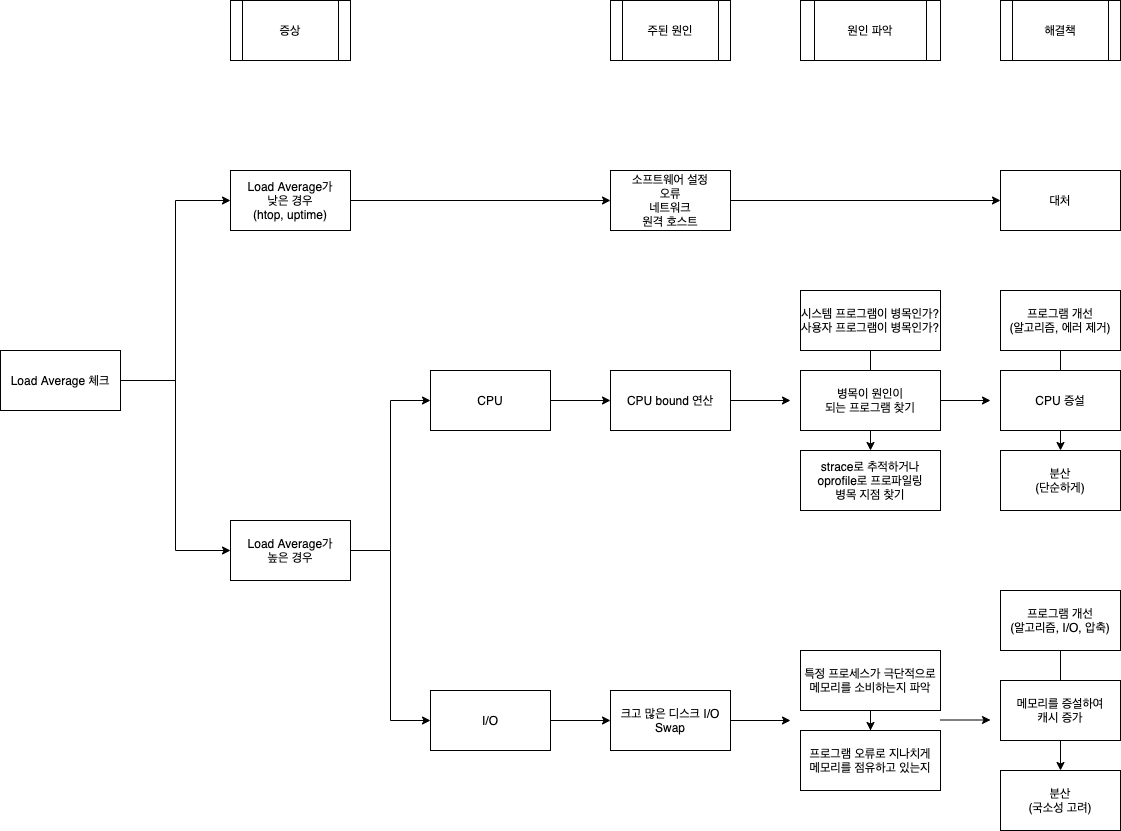

The diagram above was exported from draw.io. Its source (the exported page's mxGraphModel, read from the mxfile embedded in the PNG):
<mxGraphModel dx="869" dy="1817" grid="1" gridSize="10" guides="1" tooltips="1" connect="1" arrows="1" fold="1" page="1" pageScale="1" pageWidth="826" pageHeight="1169" math="0" shadow="0">
  <root>
    <mxCell id="0" />
    <mxCell id="1" parent="0" />
    <mxCell id="YHhe1jZQ2gr-p6XJK_Nk-26" style="edgeStyle=orthogonalEdgeStyle;rounded=0;orthogonalLoop=1;jettySize=auto;html=1;entryX=0;entryY=0.5;entryDx=0;entryDy=0;" edge="1" parent="1" source="YHhe1jZQ2gr-p6XJK_Nk-1" target="YHhe1jZQ2gr-p6XJK_Nk-2">
      <mxGeometry relative="1" as="geometry" />
    </mxCell>
    <mxCell id="YHhe1jZQ2gr-p6XJK_Nk-27" style="edgeStyle=orthogonalEdgeStyle;rounded=0;orthogonalLoop=1;jettySize=auto;html=1;entryX=0;entryY=0.5;entryDx=0;entryDy=0;" edge="1" parent="1" source="YHhe1jZQ2gr-p6XJK_Nk-1" target="YHhe1jZQ2gr-p6XJK_Nk-3">
      <mxGeometry relative="1" as="geometry" />
    </mxCell>
    <mxCell id="YHhe1jZQ2gr-p6XJK_Nk-1" value="Load Average 체크" style="rounded=0;whiteSpace=wrap;html=1;" vertex="1" parent="1">
      <mxGeometry x="80" y="170" width="120" height="60" as="geometry" />
    </mxCell>
    <mxCell id="YHhe1jZQ2gr-p6XJK_Nk-28" style="edgeStyle=orthogonalEdgeStyle;rounded=0;orthogonalLoop=1;jettySize=auto;html=1;entryX=0;entryY=0.5;entryDx=0;entryDy=0;" edge="1" parent="1" source="YHhe1jZQ2gr-p6XJK_Nk-2" target="YHhe1jZQ2gr-p6XJK_Nk-9">
      <mxGeometry relative="1" as="geometry" />
    </mxCell>
    <mxCell id="YHhe1jZQ2gr-p6XJK_Nk-2" value="Load Average가&lt;br&gt;낮은 경우&lt;br&gt;(htop, uptime)" style="rounded=0;whiteSpace=wrap;html=1;" vertex="1" parent="1">
      <mxGeometry x="310" y="-10" width="120" height="60" as="geometry" />
    </mxCell>
    <mxCell id="YHhe1jZQ2gr-p6XJK_Nk-31" style="edgeStyle=orthogonalEdgeStyle;rounded=0;orthogonalLoop=1;jettySize=auto;html=1;entryX=0;entryY=0.5;entryDx=0;entryDy=0;" edge="1" parent="1" source="YHhe1jZQ2gr-p6XJK_Nk-3" target="YHhe1jZQ2gr-p6XJK_Nk-4">
      <mxGeometry relative="1" as="geometry" />
    </mxCell>
    <mxCell id="YHhe1jZQ2gr-p6XJK_Nk-42" style="edgeStyle=orthogonalEdgeStyle;rounded=0;orthogonalLoop=1;jettySize=auto;html=1;entryX=0;entryY=0.5;entryDx=0;entryDy=0;" edge="1" parent="1" source="YHhe1jZQ2gr-p6XJK_Nk-3" target="YHhe1jZQ2gr-p6XJK_Nk-5">
      <mxGeometry relative="1" as="geometry" />
    </mxCell>
    <mxCell id="YHhe1jZQ2gr-p6XJK_Nk-3" value="Load Average가&lt;br&gt;높은 경우" style="rounded=0;whiteSpace=wrap;html=1;" vertex="1" parent="1">
      <mxGeometry x="310" y="340" width="120" height="60" as="geometry" />
    </mxCell>
    <mxCell id="YHhe1jZQ2gr-p6XJK_Nk-32" style="edgeStyle=orthogonalEdgeStyle;rounded=0;orthogonalLoop=1;jettySize=auto;html=1;entryX=0;entryY=0.5;entryDx=0;entryDy=0;" edge="1" parent="1" source="YHhe1jZQ2gr-p6XJK_Nk-4" target="YHhe1jZQ2gr-p6XJK_Nk-6">
      <mxGeometry relative="1" as="geometry" />
    </mxCell>
    <mxCell id="YHhe1jZQ2gr-p6XJK_Nk-4" value="CPU" style="rounded=0;whiteSpace=wrap;html=1;" vertex="1" parent="1">
      <mxGeometry x="510" y="190" width="120" height="60" as="geometry" />
    </mxCell>
    <mxCell id="YHhe1jZQ2gr-p6XJK_Nk-43" value="" style="edgeStyle=orthogonalEdgeStyle;rounded=0;orthogonalLoop=1;jettySize=auto;html=1;" edge="1" parent="1" source="YHhe1jZQ2gr-p6XJK_Nk-5" target="YHhe1jZQ2gr-p6XJK_Nk-7">
      <mxGeometry relative="1" as="geometry" />
    </mxCell>
    <mxCell id="YHhe1jZQ2gr-p6XJK_Nk-5" value="I/O" style="rounded=0;whiteSpace=wrap;html=1;" vertex="1" parent="1">
      <mxGeometry x="510" y="510" width="120" height="60" as="geometry" />
    </mxCell>
    <mxCell id="YHhe1jZQ2gr-p6XJK_Nk-37" style="edgeStyle=orthogonalEdgeStyle;rounded=0;orthogonalLoop=1;jettySize=auto;html=1;" edge="1" parent="1" source="YHhe1jZQ2gr-p6XJK_Nk-6">
      <mxGeometry relative="1" as="geometry">
        <mxPoint x="870" y="220" as="targetPoint" />
      </mxGeometry>
    </mxCell>
    <mxCell id="YHhe1jZQ2gr-p6XJK_Nk-6" value="CPU bound 연산" style="rounded=0;whiteSpace=wrap;html=1;" vertex="1" parent="1">
      <mxGeometry x="690" y="190" width="120" height="60" as="geometry" />
    </mxCell>
    <mxCell id="YHhe1jZQ2gr-p6XJK_Nk-45" style="edgeStyle=orthogonalEdgeStyle;rounded=0;orthogonalLoop=1;jettySize=auto;html=1;exitX=1;exitY=0.5;exitDx=0;exitDy=0;" edge="1" parent="1" source="YHhe1jZQ2gr-p6XJK_Nk-7">
      <mxGeometry relative="1" as="geometry">
        <mxPoint x="870" y="540" as="targetPoint" />
      </mxGeometry>
    </mxCell>
    <mxCell id="YHhe1jZQ2gr-p6XJK_Nk-7" value="크고 많은 디스크 I/O&lt;br&gt;Swap" style="rounded=0;whiteSpace=wrap;html=1;" vertex="1" parent="1">
      <mxGeometry x="690" y="510" width="120" height="60" as="geometry" />
    </mxCell>
    <mxCell id="YHhe1jZQ2gr-p6XJK_Nk-48" style="edgeStyle=orthogonalEdgeStyle;rounded=0;orthogonalLoop=1;jettySize=auto;html=1;exitX=0.5;exitY=1;exitDx=0;exitDy=0;" edge="1" parent="1" source="YHhe1jZQ2gr-p6XJK_Nk-8" target="YHhe1jZQ2gr-p6XJK_Nk-17">
      <mxGeometry relative="1" as="geometry" />
    </mxCell>
    <mxCell id="YHhe1jZQ2gr-p6XJK_Nk-8" value="프로그램 개선&lt;br&gt;(알고리즘, I/O, 압축)" style="rounded=0;whiteSpace=wrap;html=1;" vertex="1" parent="1">
      <mxGeometry x="1080" y="410" width="120" height="60" as="geometry" />
    </mxCell>
    <mxCell id="YHhe1jZQ2gr-p6XJK_Nk-30" style="edgeStyle=orthogonalEdgeStyle;rounded=0;orthogonalLoop=1;jettySize=auto;html=1;entryX=0;entryY=0.5;entryDx=0;entryDy=0;" edge="1" parent="1" source="YHhe1jZQ2gr-p6XJK_Nk-9" target="YHhe1jZQ2gr-p6XJK_Nk-29">
      <mxGeometry relative="1" as="geometry" />
    </mxCell>
    <mxCell id="YHhe1jZQ2gr-p6XJK_Nk-9" value="소프트웨어 설정&lt;br&gt;오류&lt;br&gt;네트워크&lt;br&gt;원격 호스트" style="rounded=0;whiteSpace=wrap;html=1;" vertex="1" parent="1">
      <mxGeometry x="690" y="-10" width="120" height="60" as="geometry" />
    </mxCell>
    <mxCell id="YHhe1jZQ2gr-p6XJK_Nk-38" value="" style="edgeStyle=orthogonalEdgeStyle;rounded=0;orthogonalLoop=1;jettySize=auto;html=1;" edge="1" parent="1" source="YHhe1jZQ2gr-p6XJK_Nk-10" target="YHhe1jZQ2gr-p6XJK_Nk-12">
      <mxGeometry relative="1" as="geometry" />
    </mxCell>
    <mxCell id="YHhe1jZQ2gr-p6XJK_Nk-10" value="시스템 프로그램이 병목인가?&lt;br&gt;사용자 프로그램이 병목인가?" style="rounded=0;whiteSpace=wrap;html=1;" vertex="1" parent="1">
      <mxGeometry x="880" y="110" width="140" height="60" as="geometry" />
    </mxCell>
    <mxCell id="YHhe1jZQ2gr-p6XJK_Nk-41" style="edgeStyle=orthogonalEdgeStyle;rounded=0;orthogonalLoop=1;jettySize=auto;html=1;exitX=1;exitY=0.5;exitDx=0;exitDy=0;" edge="1" parent="1" source="YHhe1jZQ2gr-p6XJK_Nk-11">
      <mxGeometry relative="1" as="geometry">
        <mxPoint x="1070" y="220" as="targetPoint" />
      </mxGeometry>
    </mxCell>
    <mxCell id="YHhe1jZQ2gr-p6XJK_Nk-11" value="병목이 원인이&lt;br&gt;되는 프로그램 찾기" style="rounded=0;whiteSpace=wrap;html=1;" vertex="1" parent="1">
      <mxGeometry x="880" y="190" width="140" height="60" as="geometry" />
    </mxCell>
    <mxCell id="YHhe1jZQ2gr-p6XJK_Nk-12" value="strace로 추적하거나&lt;br&gt;oprofile로 프로파일링&lt;br&gt;병목 지점 찾기" style="rounded=0;whiteSpace=wrap;html=1;" vertex="1" parent="1">
      <mxGeometry x="880" y="270" width="140" height="60" as="geometry" />
    </mxCell>
    <mxCell id="YHhe1jZQ2gr-p6XJK_Nk-46" value="" style="edgeStyle=orthogonalEdgeStyle;rounded=0;orthogonalLoop=1;jettySize=auto;html=1;" edge="1" parent="1" source="YHhe1jZQ2gr-p6XJK_Nk-13" target="YHhe1jZQ2gr-p6XJK_Nk-14">
      <mxGeometry relative="1" as="geometry" />
    </mxCell>
    <mxCell id="YHhe1jZQ2gr-p6XJK_Nk-13" value="특정 프로세스가 극단적으로메모리를 소비하는지 파악" style="rounded=0;whiteSpace=wrap;html=1;" vertex="1" parent="1">
      <mxGeometry x="880" y="470" width="140" height="60" as="geometry" />
    </mxCell>
    <mxCell id="YHhe1jZQ2gr-p6XJK_Nk-14" value="프로그램 오류로 지나치게&lt;br&gt;메모리를 점유하고 있는지" style="rounded=0;whiteSpace=wrap;html=1;" vertex="1" parent="1">
      <mxGeometry x="880" y="550" width="140" height="60" as="geometry" />
    </mxCell>
    <mxCell id="YHhe1jZQ2gr-p6XJK_Nk-16" value="메모리를 증설하여&lt;br&gt;캐시 증가" style="rounded=0;whiteSpace=wrap;html=1;" vertex="1" parent="1">
      <mxGeometry x="1080" y="500" width="120" height="60" as="geometry" />
    </mxCell>
    <mxCell id="YHhe1jZQ2gr-p6XJK_Nk-17" value="분산&lt;br&gt;(국소성 고려)" style="rounded=0;whiteSpace=wrap;html=1;" vertex="1" parent="1">
      <mxGeometry x="1080" y="590" width="120" height="60" as="geometry" />
    </mxCell>
    <mxCell id="YHhe1jZQ2gr-p6XJK_Nk-19" value="주된 원인" style="shape=process;whiteSpace=wrap;html=1;backgroundOutline=1;" vertex="1" parent="1">
      <mxGeometry x="690" y="-180" width="120" height="60" as="geometry" />
    </mxCell>
    <mxCell id="YHhe1jZQ2gr-p6XJK_Nk-20" value="원인 파악" style="shape=process;whiteSpace=wrap;html=1;backgroundOutline=1;" vertex="1" parent="1">
      <mxGeometry x="880" y="-180" width="140" height="60" as="geometry" />
    </mxCell>
    <mxCell id="YHhe1jZQ2gr-p6XJK_Nk-21" value="해결책" style="shape=process;whiteSpace=wrap;html=1;backgroundOutline=1;" vertex="1" parent="1">
      <mxGeometry x="1080" y="-180" width="120" height="60" as="geometry" />
    </mxCell>
    <mxCell id="YHhe1jZQ2gr-p6XJK_Nk-39" value="" style="edgeStyle=orthogonalEdgeStyle;rounded=0;orthogonalLoop=1;jettySize=auto;html=1;" edge="1" parent="1" source="YHhe1jZQ2gr-p6XJK_Nk-22" target="YHhe1jZQ2gr-p6XJK_Nk-24">
      <mxGeometry relative="1" as="geometry" />
    </mxCell>
    <mxCell id="YHhe1jZQ2gr-p6XJK_Nk-22" value="프로그램 개선&lt;br&gt;(알고리즘, 에러 제거)" style="rounded=0;whiteSpace=wrap;html=1;" vertex="1" parent="1">
      <mxGeometry x="1080" y="110" width="120" height="60" as="geometry" />
    </mxCell>
    <mxCell id="YHhe1jZQ2gr-p6XJK_Nk-23" value="CPU 증설" style="rounded=0;whiteSpace=wrap;html=1;" vertex="1" parent="1">
      <mxGeometry x="1080" y="190" width="120" height="60" as="geometry" />
    </mxCell>
    <mxCell id="YHhe1jZQ2gr-p6XJK_Nk-24" value="분산&lt;br&gt;(단순하게)" style="rounded=0;whiteSpace=wrap;html=1;" vertex="1" parent="1">
      <mxGeometry x="1080" y="270" width="120" height="60" as="geometry" />
    </mxCell>
    <mxCell id="YHhe1jZQ2gr-p6XJK_Nk-25" value="증상" style="shape=process;whiteSpace=wrap;html=1;backgroundOutline=1;" vertex="1" parent="1">
      <mxGeometry x="310" y="-180" width="120" height="60" as="geometry" />
    </mxCell>
    <mxCell id="YHhe1jZQ2gr-p6XJK_Nk-29" value="대처" style="rounded=0;whiteSpace=wrap;html=1;" vertex="1" parent="1">
      <mxGeometry x="1080" y="-10" width="120" height="60" as="geometry" />
    </mxCell>
    <mxCell id="YHhe1jZQ2gr-p6XJK_Nk-50" style="edgeStyle=orthogonalEdgeStyle;rounded=0;orthogonalLoop=1;jettySize=auto;html=1;exitX=1;exitY=0.5;exitDx=0;exitDy=0;" edge="1" parent="1">
      <mxGeometry relative="1" as="geometry">
        <mxPoint x="1070" y="539.5" as="targetPoint" />
        <mxPoint x="1020" y="539.5" as="sourcePoint" />
      </mxGeometry>
    </mxCell>
  </root>
</mxGraphModel>